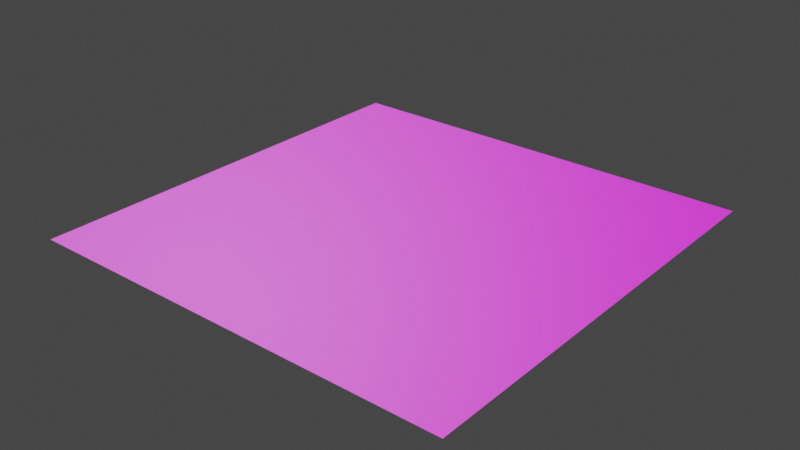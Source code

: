 # Source: base_wall.blend  (saved by Blender 3.2.14; exported with 4.5.12 LTS)
import bpy
from mathutils import Matrix  # noqa: F401  (used for matrix-valued properties, if any)

bpy.ops.wm.read_factory_settings(use_empty=True)
scene = bpy.context.scene
scene.name = 'Scene'

# ---- collections
col_collection = bpy.data.collections.new('Collection'); scene.collection.children.link(col_collection)

# ---- images (referenced by path relative to the original .blend; pixels are not part of the script)
import os
ASSET_DIR = os.environ.get("B2B_ASSET_DIR", "")  # directory of the original .blend (textures are referenced by path, not embedded)
HERE = os.path.dirname(os.path.abspath(__file__))  # packed textures are extracted next to this script under _unpacked/

def load_image(name, relpath, width, height, colorspace="sRGB"):
    """Load a texture the original file referenced (path relative to the .blend, or extracted next to this script)."""
    p = next((c for c in (os.path.join(HERE, relpath), os.path.join(ASSET_DIR, relpath)) if relpath and os.path.exists(c)), "")
    if p:
        img = bpy.data.images.load(p, check_existing=True)
        img.name = name
    else:  # same state as the original file: an image datablock whose file is absent (Cycles renders it pink)
        img = bpy.data.images.new(name, width, height)
        img.source = "FILE"
        img.filepath = "//" + (relpath or name)
    img.colorspace_settings.name = colorspace
    return img
img_snpanel2rust_diffuse_tga = load_image('snpanel2rust_diffuse.tga', 'snpanel2rust_diffuse.tga', 1024, 1024, 'sRGB')
img_snpanel2rust_s_tga = load_image('snpanel2rust_s.tga', 'snpanel2rust_s.tga', 1024, 1024, 'Non-Color')
img_snpanel2_normal_tga = load_image('snpanel2_normal.tga', 'snpanel2_normal.tga', 1024, 1024, 'Non-Color')

# ---- materials (node trees are filled in below, after node groups)
mat_textures_base_wall_snpanel2rust = bpy.data.materials.new('textures/base_wall/snpanel2rust')
mat_textures_base_wall_snpanel2rust.use_transparent_shadow = False

# ---- node groups
ng_nodegroup = bpy.data.node_groups.new('NodeGroup', 'ShaderNodeTree')
_s = ng_nodegroup.interface.new_socket(name='Value', in_out='OUTPUT', socket_type='NodeSocketFloat')
_s = ng_nodegroup.interface.new_socket(name='Vector', in_out='INPUT', socket_type='NodeSocketVector')
_s.min_value = -1e+04
_s.max_value = 1e+04
_N = ng_nodegroup.nodes; _L = ng_nodegroup.links
n0 = _N.new('ShaderNodeVectorMath'); n0.name = 'Vector Math'; n0.location = (-260, 8)
n0.label = 'Convert to Luminance'
n0.operation = 'DOT_PRODUCT'
n0.inputs[1].default_value = (0.2125, 0.7154, 0.0721)
n1 = _N.new('ShaderNodeMath'); n1.name = 'Math'; n1.location = (-81, 2)
n1.operation = 'POWER'
n2 = _N.new('ShaderNodeClamp'); n2.name = 'Clamp'; n2.location = (96, -8)
n2.inputs[2].default_value = 0.98
n3 = _N.new('ShaderNodeMath'); n3.name = 'Math.001'; n3.location = (260, -3)
n3.operation = 'SUBTRACT'
n3.inputs[0].default_value = 1.0
n4 = _N.new('NodeGroupInput'); n4.name = 'Group Input'; n4.location = (-460, 0)
n5 = _N.new('NodeGroupOutput'); n5.name = 'Group Output'; n5.location = (450, 0)
_L.new(n4.outputs[0], n0.inputs[0])
_L.new(n3.outputs[0], n5.inputs[0])
_L.new(n0.outputs[1], n1.inputs[0])
_L.new(n1.outputs[0], n2.inputs[0])
_L.new(n2.outputs[0], n3.inputs[1])
n5.is_active_output = True

# ---- material node trees
mat_textures_base_wall_snpanel2rust.use_nodes = True; mat_textures_base_wall_snpanel2rust.node_tree.nodes.clear()
_N = mat_textures_base_wall_snpanel2rust.node_tree.nodes; _L = mat_textures_base_wall_snpanel2rust.node_tree.links
n0 = _N.new('NodeFrame'); n0.name = 'Frame.002'; n0.location = (-1579, -163)
n0.label = 'Mapping'
n0.width = 400
n1 = _N.new('ShaderNodeOutputMaterial'); n1.name = 'Material Output'; n1.location = (300, 300)
n2 = _N.new('ShaderNodeBsdfPrincipled'); n2.name = 'Principled BSDF'; n2.location = (10, 300)
n2.distribution = 'GGX'
n2.subsurface_method = 'RANDOM_WALK_SKIN'
n2.inputs[3].default_value = 1.45
n2.inputs[27].default_value = (0.0, 0.0, 0.0, 1.0)
n2.inputs[28].default_value = 1.0
n3 = _N.new('ShaderNodeTexCoord'); n3.name = 'Texture Coordinate.001'; n3.location = (30, -30)
n4 = _N.new('ShaderNodeMapping'); n4.name = 'Mapping.001'; n4.location = (230, -30)
n5 = _N.new('ShaderNodeGroup'); n5.name = 'Group'; n5.location = (-637, 148)
n5.label = 'EstimateLegacyRoughness'
n5.node_tree = ng_nodegroup
n6 = _N.new('ShaderNodeTexImage'); n6.name = 'Image Texture.001'; n6.location = (-452, 468)
n6.label = 'Base Color'
n6.image = img_snpanel2rust_diffuse_tga
n7 = _N.new('ShaderNodeTexImage'); n7.name = 'Image Texture.002'; n7.location = (-972, 139)
n7.label = 'D3 Gloss'
n7.image = img_snpanel2rust_s_tga
n8 = _N.new('ShaderNodeTexImage'); n8.name = 'Image Texture'; n8.location = (-572, -396)
n8.label = 'Normal'
n8.image = img_snpanel2_normal_tga
n9 = _N.new('ShaderNodeNormalMap'); n9.name = 'Normal Map'; n9.location = (-272, -396)
n3.parent = n0
n4.parent = n0
_L.new(n8.outputs[0], n9.inputs[1])
_L.new(n9.outputs[0], n2.inputs[5])
_L.new(n3.outputs[2], n4.inputs[0])
_L.new(n7.outputs[0], n5.inputs[0])
_L.new(n6.outputs[0], n2.inputs[0])
_L.new(n2.outputs[0], n1.inputs[0])
_L.new(n5.outputs[0], n2.inputs[2])
n1.is_active_output = True

# ---- world
world_world = bpy.data.worlds.new('World'); scene.world = world_world
world_world.use_nodes = True; world_world.node_tree.nodes.clear()
_N = world_world.node_tree.nodes; _L = world_world.node_tree.links
n0 = _N.new('ShaderNodeOutputWorld'); n0.name = 'World Output'; n0.location = (300, 300)
n1 = _N.new('ShaderNodeBackground'); n1.name = 'Background'; n1.location = (10, 300)
n1.inputs[0].default_value = (0.05088, 0.05088, 0.05088, 1.0)
_L.new(n1.outputs[0], n0.inputs[0])
n0.is_active_output = True
world_world.color = (0.05088, 0.05088, 0.05088)
world_world.use_sun_shadow = False
world_world.sun_shadow_jitter_overblur = 0.0

# ---- meshes
me_plane = bpy.data.meshes.new('Plane')
me_plane.from_pydata([(-1.0, -1.0, 0.0), (1.0, -1.0, 0.0), (-1.0, 1.0, 0.0), (1.0, 1.0, 0.0)], [], [(0, 1, 3, 2)])
_uv = me_plane.uv_layers.new(name='UVMap')
_uv.uv.foreach_set('vector', [0.0, 0.0, 1.0, 0.0, 1.0, 1.0, 0.0, 1.0])
me_plane.materials.append(mat_textures_base_wall_snpanel2rust)
me_plane.update()

# ---- objects
ob_plane = bpy.data.objects.new('Plane', me_plane)

# ---- transforms, parenting, visibility, modifiers, constraints
ob_plane.location = (0.0, 0.0, 0.0)

# ---- collection membership
col_collection.objects.link(ob_plane)

# ---- scene / render settings (as saved in the file)
scene.frame_start = 1; scene.frame_end = 250; scene.frame_set(1)
scene.render.engine = 'BLENDER_EEVEE_NEXT'
scene.cycles.sampling_pattern = 'TABULATED_SOBOL'
scene.cycles.use_light_tree = False
scene.view_settings.view_transform = 'Filmic'
bpy.context.view_layer.update()

# ---- added for rendering (the .blend has no active camera and no usable light): camera, sun
cam_auto = bpy.data.cameras.new('AutoCamera')
cam_auto.lens = 50.0
cam_auto.sensor_width = 36.0
cam_auto.clip_end = 1000.0
ob_auto_camera = bpy.data.objects.new('AutoCamera', cam_auto)
scene.collection.objects.link(ob_auto_camera)
ob_auto_camera.location = (2.61693, -3.14032, 2.09354)
ob_auto_camera.rotation_euler = (1.09748, -7.21219e-08, 0.694738)
scene.camera = ob_auto_camera
light_auto_sun = bpy.data.lights.new('AutoSun', 'SUN')
light_auto_sun.energy = 3.0
light_auto_sun.angle = 0.0523599
ob_auto_sun = bpy.data.objects.new('AutoSun', light_auto_sun)
scene.collection.objects.link(ob_auto_sun)
ob_auto_sun.rotation_euler = (0.872665, 0.174533, 0.523599)
bpy.context.view_layer.update()
